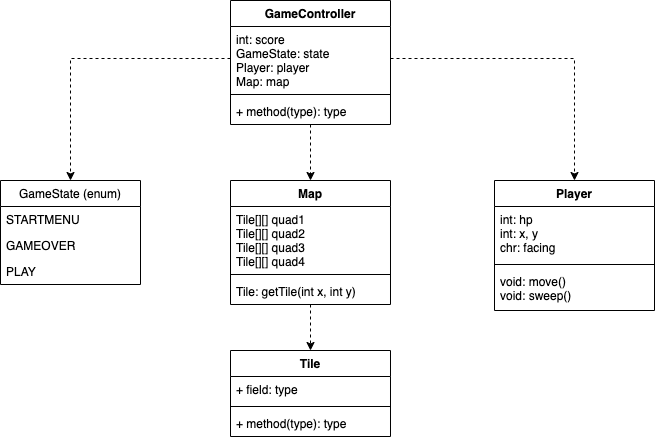

The diagram above was exported from draw.io. Its source (the exported page's mxGraphModel, read from the mxfile embedded in the PNG):
<mxGraphModel dx="1580" dy="1433" grid="1" gridSize="10" guides="1" tooltips="1" connect="1" arrows="1" fold="1" page="1" pageScale="1" pageWidth="827" pageHeight="1169" math="0" shadow="0">
  <root>
    <mxCell id="0" />
    <mxCell id="1" parent="0" />
    <mxCell id="2" value="Player" style="swimlane;fontStyle=1;align=center;verticalAlign=top;childLayout=stackLayout;horizontal=1;startSize=26;horizontalStack=0;resizeParent=1;resizeParentMax=0;resizeLast=0;collapsible=1;marginBottom=0;" vertex="1" parent="1">
      <mxGeometry x="581" y="547" width="160" height="130" as="geometry" />
    </mxCell>
    <mxCell id="3" value="int: hp&#10;int: x, y&#10;chr: facing" style="text;strokeColor=none;fillColor=none;align=left;verticalAlign=top;spacingLeft=4;spacingRight=4;overflow=hidden;rotatable=0;points=[[0,0.5],[1,0.5]];portConstraint=eastwest;" vertex="1" parent="2">
      <mxGeometry y="26" width="160" height="54" as="geometry" />
    </mxCell>
    <mxCell id="4" value="" style="line;strokeWidth=1;fillColor=none;align=left;verticalAlign=middle;spacingTop=-1;spacingLeft=3;spacingRight=3;rotatable=0;labelPosition=right;points=[];portConstraint=eastwest;" vertex="1" parent="2">
      <mxGeometry y="80" width="160" height="8" as="geometry" />
    </mxCell>
    <mxCell id="5" value="void: move()&#10;void: sweep()" style="text;strokeColor=none;fillColor=none;align=left;verticalAlign=top;spacingLeft=4;spacingRight=4;overflow=hidden;rotatable=0;points=[[0,0.5],[1,0.5]];portConstraint=eastwest;" vertex="1" parent="2">
      <mxGeometry y="88" width="160" height="42" as="geometry" />
    </mxCell>
    <mxCell id="6" value="Tile" style="swimlane;fontStyle=1;align=center;verticalAlign=top;childLayout=stackLayout;horizontal=1;startSize=26;horizontalStack=0;resizeParent=1;resizeParentMax=0;resizeLast=0;collapsible=1;marginBottom=0;" vertex="1" parent="1">
      <mxGeometry x="317" y="717" width="160" height="86" as="geometry">
        <mxRectangle x="330" y="470" width="100" height="26" as="alternateBounds" />
      </mxGeometry>
    </mxCell>
    <mxCell id="7" value="+ field: type" style="text;strokeColor=none;fillColor=none;align=left;verticalAlign=top;spacingLeft=4;spacingRight=4;overflow=hidden;rotatable=0;points=[[0,0.5],[1,0.5]];portConstraint=eastwest;" vertex="1" parent="6">
      <mxGeometry y="26" width="160" height="26" as="geometry" />
    </mxCell>
    <mxCell id="8" value="" style="line;strokeWidth=1;fillColor=none;align=left;verticalAlign=middle;spacingTop=-1;spacingLeft=3;spacingRight=3;rotatable=0;labelPosition=right;points=[];portConstraint=eastwest;" vertex="1" parent="6">
      <mxGeometry y="52" width="160" height="8" as="geometry" />
    </mxCell>
    <mxCell id="9" value="+ method(type): type" style="text;strokeColor=none;fillColor=none;align=left;verticalAlign=top;spacingLeft=4;spacingRight=4;overflow=hidden;rotatable=0;points=[[0,0.5],[1,0.5]];portConstraint=eastwest;" vertex="1" parent="6">
      <mxGeometry y="60" width="160" height="26" as="geometry" />
    </mxCell>
    <mxCell id="10" style="edgeStyle=orthogonalEdgeStyle;rounded=0;orthogonalLoop=1;jettySize=auto;html=1;dashed=1;" edge="1" source="11" target="16" parent="1">
      <mxGeometry relative="1" as="geometry" />
    </mxCell>
    <mxCell id="11" value="GameController" style="swimlane;fontStyle=1;align=center;verticalAlign=top;childLayout=stackLayout;horizontal=1;startSize=26;horizontalStack=0;resizeParent=1;resizeParentMax=0;resizeLast=0;collapsible=1;marginBottom=0;" vertex="1" parent="1">
      <mxGeometry x="317" y="367" width="160" height="124" as="geometry" />
    </mxCell>
    <mxCell id="12" value="int: score&#10;GameState: state&#10;Player: player&#10;Map: map" style="text;strokeColor=none;fillColor=none;align=left;verticalAlign=top;spacingLeft=4;spacingRight=4;overflow=hidden;rotatable=0;points=[[0,0.5],[1,0.5]];portConstraint=eastwest;" vertex="1" parent="11">
      <mxGeometry y="26" width="160" height="64" as="geometry" />
    </mxCell>
    <mxCell id="13" value="" style="line;strokeWidth=1;fillColor=none;align=left;verticalAlign=middle;spacingTop=-1;spacingLeft=3;spacingRight=3;rotatable=0;labelPosition=right;points=[];portConstraint=eastwest;" vertex="1" parent="11">
      <mxGeometry y="90" width="160" height="8" as="geometry" />
    </mxCell>
    <mxCell id="14" value="+ method(type): type" style="text;strokeColor=none;fillColor=none;align=left;verticalAlign=top;spacingLeft=4;spacingRight=4;overflow=hidden;rotatable=0;points=[[0,0.5],[1,0.5]];portConstraint=eastwest;" vertex="1" parent="11">
      <mxGeometry y="98" width="160" height="26" as="geometry" />
    </mxCell>
    <mxCell id="15" style="edgeStyle=orthogonalEdgeStyle;rounded=0;orthogonalLoop=1;jettySize=auto;html=1;dashed=1;" edge="1" source="16" target="6" parent="1">
      <mxGeometry relative="1" as="geometry" />
    </mxCell>
    <mxCell id="16" value="Map" style="swimlane;fontStyle=1;align=center;verticalAlign=top;childLayout=stackLayout;horizontal=1;startSize=26;horizontalStack=0;resizeParent=1;resizeParentMax=0;resizeLast=0;collapsible=1;marginBottom=0;" vertex="1" parent="1">
      <mxGeometry x="317" y="547" width="160" height="124" as="geometry" />
    </mxCell>
    <mxCell id="17" value="Tile[][] quad1&#10;Tile[][] quad2&#10;Tile[][] quad3&#10;Tile[][] quad4" style="text;strokeColor=none;fillColor=none;align=left;verticalAlign=top;spacingLeft=4;spacingRight=4;overflow=hidden;rotatable=0;points=[[0,0.5],[1,0.5]];portConstraint=eastwest;" vertex="1" parent="16">
      <mxGeometry y="26" width="160" height="64" as="geometry" />
    </mxCell>
    <mxCell id="18" value="" style="line;strokeWidth=1;fillColor=none;align=left;verticalAlign=middle;spacingTop=-1;spacingLeft=3;spacingRight=3;rotatable=0;labelPosition=right;points=[];portConstraint=eastwest;" vertex="1" parent="16">
      <mxGeometry y="90" width="160" height="8" as="geometry" />
    </mxCell>
    <mxCell id="19" value="Tile: getTile(int x, int y)" style="text;strokeColor=none;fillColor=none;align=left;verticalAlign=top;spacingLeft=4;spacingRight=4;overflow=hidden;rotatable=0;points=[[0,0.5],[1,0.5]];portConstraint=eastwest;" vertex="1" parent="16">
      <mxGeometry y="98" width="160" height="26" as="geometry" />
    </mxCell>
    <mxCell id="20" value="GameState (enum)" style="swimlane;fontStyle=0;childLayout=stackLayout;horizontal=1;startSize=26;fillColor=none;horizontalStack=0;resizeParent=1;resizeParentMax=0;resizeLast=0;collapsible=1;marginBottom=0;" vertex="1" parent="1">
      <mxGeometry x="87" y="547" width="140" height="104" as="geometry" />
    </mxCell>
    <mxCell id="21" value="STARTMENU" style="text;strokeColor=none;fillColor=none;align=left;verticalAlign=top;spacingLeft=4;spacingRight=4;overflow=hidden;rotatable=0;points=[[0,0.5],[1,0.5]];portConstraint=eastwest;" vertex="1" parent="20">
      <mxGeometry y="26" width="140" height="26" as="geometry" />
    </mxCell>
    <mxCell id="22" value="GAMEOVER" style="text;strokeColor=none;fillColor=none;align=left;verticalAlign=top;spacingLeft=4;spacingRight=4;overflow=hidden;rotatable=0;points=[[0,0.5],[1,0.5]];portConstraint=eastwest;" vertex="1" parent="20">
      <mxGeometry y="52" width="140" height="26" as="geometry" />
    </mxCell>
    <mxCell id="23" value="PLAY" style="text;strokeColor=none;fillColor=none;align=left;verticalAlign=top;spacingLeft=4;spacingRight=4;overflow=hidden;rotatable=0;points=[[0,0.5],[1,0.5]];portConstraint=eastwest;" vertex="1" parent="20">
      <mxGeometry y="78" width="140" height="26" as="geometry" />
    </mxCell>
    <mxCell id="24" style="edgeStyle=orthogonalEdgeStyle;rounded=0;orthogonalLoop=1;jettySize=auto;html=1;dashed=1;" edge="1" source="12" target="20" parent="1">
      <mxGeometry relative="1" as="geometry" />
    </mxCell>
    <mxCell id="25" style="edgeStyle=orthogonalEdgeStyle;rounded=0;orthogonalLoop=1;jettySize=auto;html=1;dashed=1;" edge="1" source="12" target="2" parent="1">
      <mxGeometry relative="1" as="geometry" />
    </mxCell>
  </root>
</mxGraphModel>